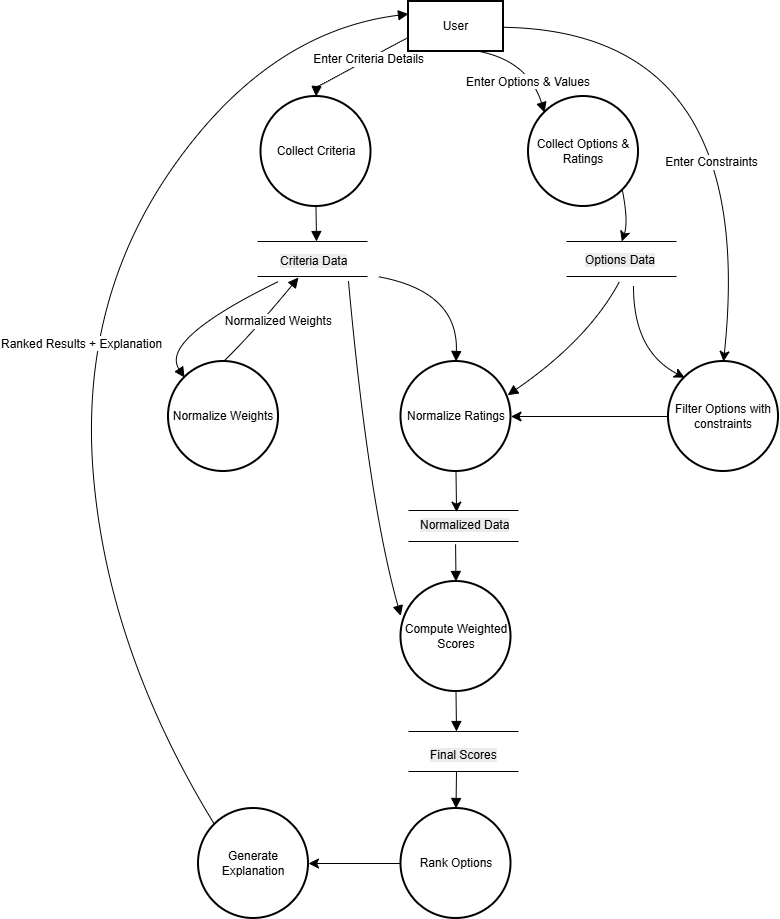

The diagram above was exported from draw.io. Its source (the exported page's mxGraphModel, read from the mxfile embedded in the PNG):
<mxGraphModel dx="1281" dy="586" grid="1" gridSize="10" guides="1" tooltips="1" connect="1" arrows="1" fold="1" page="1" pageScale="1" pageWidth="850" pageHeight="1100" math="0" shadow="0">
  <root>
    <mxCell id="0" />
    <mxCell id="1" parent="0" />
    <mxCell id="nV7VIA8WQxgNs9EV-sMF-14" edge="1" parent="1" source="nV7VIA8WQxgNs9EV-sMF-30" style="curved=1;startArrow=none;endArrow=block;exitX=0;exitY=0.75;rounded=0;fontSize=12;startSize=8;endSize=8;exitDx=0;exitDy=0;entryX=0.5;entryY=0;entryDx=0;entryDy=0;" target="nV7VIA8WQxgNs9EV-sMF-31" value="Enter Criteria Details">
      <mxGeometry relative="1" as="geometry">
        <Array as="points">
          <mxPoint x="500" y="590" />
          <mxPoint x="398" y="646" />
        </Array>
        <mxPoint x="605" y="596.2653061224489" as="sourcePoint" />
        <mxPoint x="420" y="660" as="targetPoint" />
      </mxGeometry>
    </mxCell>
    <mxCell id="nV7VIA8WQxgNs9EV-sMF-15" edge="1" parent="1" source="nV7VIA8WQxgNs9EV-sMF-31" style="curved=1;startArrow=none;endArrow=block;exitX=0.5;exitY=1;rounded=0;fontSize=12;startSize=8;endSize=8;exitDx=0;exitDy=0;" value="">
      <mxGeometry relative="1" as="geometry">
        <Array as="points" />
        <mxPoint x="398" y="737.0000000000002" as="sourcePoint" />
        <mxPoint x="398" y="800" as="targetPoint" />
      </mxGeometry>
    </mxCell>
    <mxCell id="nV7VIA8WQxgNs9EV-sMF-16" edge="1" parent="1" style="curved=1;startArrow=none;endArrow=block;entryX=0;entryY=0;rounded=0;fontSize=12;startSize=8;endSize=8;entryDx=0;entryDy=0;" target="nV7VIA8WQxgNs9EV-sMF-71" value="">
      <mxGeometry relative="1" as="geometry">
        <Array as="points">
          <mxPoint x="241" y="898" />
        </Array>
        <mxPoint x="360" y="840" as="sourcePoint" />
        <mxPoint x="267.57843137254895" y="934.9999999999998" as="targetPoint" />
      </mxGeometry>
    </mxCell>
    <mxCell id="nV7VIA8WQxgNs9EV-sMF-17" edge="1" parent="1" source="nV7VIA8WQxgNs9EV-sMF-71" style="curved=1;startArrow=none;endArrow=block;exitX=0.5;exitY=0;rounded=0;fontSize=12;startSize=8;endSize=8;exitDx=0;exitDy=0;" value="Normalized Weights">
      <mxGeometry relative="1" x="0.1727" y="-13" as="geometry">
        <mxPoint y="-1" as="offset" />
        <Array as="points">
          <mxPoint x="332" y="894" />
        </Array>
        <mxPoint x="318.8599999999999" y="916.99" as="sourcePoint" />
        <mxPoint x="380" y="836" as="targetPoint" />
      </mxGeometry>
    </mxCell>
    <mxCell id="nV7VIA8WQxgNs9EV-sMF-18" edge="1" parent="1" source="nV7VIA8WQxgNs9EV-sMF-30" style="curved=1;startArrow=none;endArrow=block;exitX=0.75;exitY=1;entryX=0;entryY=0;rounded=0;fontSize=12;startSize=8;endSize=8;exitDx=0;exitDy=0;entryDx=0;entryDy=0;" target="nV7VIA8WQxgNs9EV-sMF-32" value="Enter Options &amp; Values">
      <mxGeometry relative="1" x="0.3321" y="-6" as="geometry">
        <mxPoint as="offset" />
        <Array as="points">
          <mxPoint x="610" y="620" />
        </Array>
        <mxPoint x="654.02" y="609" as="sourcePoint" />
        <mxPoint x="693.5000000000002" y="683" as="targetPoint" />
      </mxGeometry>
    </mxCell>
    <mxCell id="nV7VIA8WQxgNs9EV-sMF-20" edge="1" parent="1" source="nV7VIA8WQxgNs9EV-sMF-60" style="curved=1;startArrow=none;endArrow=block;entryX=0.5;entryY=0;rounded=0;fontSize=12;startSize=8;endSize=8;entryDx=0;entryDy=0;" target="nV7VIA8WQxgNs9EV-sMF-72" value="">
      <mxGeometry relative="1" as="geometry">
        <Array as="points">
          <mxPoint x="540" y="850" />
        </Array>
        <mxPoint x="410" y="838" as="sourcePoint" />
        <mxPoint x="481.51" y="955.7300000000002" as="targetPoint" />
      </mxGeometry>
    </mxCell>
    <mxCell id="nV7VIA8WQxgNs9EV-sMF-21" edge="1" parent="1" style="curved=1;startArrow=none;endArrow=block;entryX=0.97;entryY=0.306;rounded=0;fontSize=12;startSize=8;endSize=8;entryDx=0;entryDy=0;entryPerimeter=0;" target="nV7VIA8WQxgNs9EV-sMF-72" value="">
      <mxGeometry relative="1" as="geometry">
        <Array as="points">
          <mxPoint x="670" y="898" />
        </Array>
        <mxPoint x="701" y="840" as="sourcePoint" />
        <mxPoint x="599.0294117647056" y="934.9999999999998" as="targetPoint" />
      </mxGeometry>
    </mxCell>
    <mxCell id="nV7VIA8WQxgNs9EV-sMF-23" edge="1" parent="1" source="nV7VIA8WQxgNs9EV-sMF-78" style="curved=1;startArrow=none;endArrow=block;exitX=0.309;exitY=1.093;entryX=0.5;entryY=0;rounded=0;fontSize=12;startSize=8;endSize=8;exitDx=0;exitDy=0;entryDx=0;entryDy=0;exitPerimeter=0;" target="nV7VIA8WQxgNs9EV-sMF-79" value="">
      <mxGeometry relative="1" as="geometry">
        <Array as="points" />
        <mxPoint x="581" y="1117.0000000000002" as="sourcePoint" />
        <mxPoint x="593.4489795918364" y="1166" as="targetPoint" />
      </mxGeometry>
    </mxCell>
    <mxCell id="nV7VIA8WQxgNs9EV-sMF-24" edge="1" parent="1" style="curved=1;startArrow=none;endArrow=block;entryX=-0.002;entryY=0.313;rounded=0;fontSize=12;startSize=8;endSize=8;entryDx=0;entryDy=0;entryPerimeter=0;" target="nV7VIA8WQxgNs9EV-sMF-79" value="">
      <mxGeometry relative="1" as="geometry">
        <Array as="points">
          <mxPoint x="450" y="1060" />
        </Array>
        <mxPoint x="430" y="840" as="sourcePoint" />
        <mxPoint x="661.2244897959185" y="1166" as="targetPoint" />
      </mxGeometry>
    </mxCell>
    <mxCell id="nV7VIA8WQxgNs9EV-sMF-25" edge="1" parent="1" source="nV7VIA8WQxgNs9EV-sMF-79" style="curved=1;startArrow=none;endArrow=block;exitX=0.5;exitY=1;rounded=0;fontSize=12;startSize=8;endSize=8;exitDx=0;exitDy=0;" value="">
      <mxGeometry relative="1" as="geometry">
        <Array as="points" />
        <mxPoint x="606" y="1219.9999999999998" as="sourcePoint" />
        <mxPoint x="538" y="1290" as="targetPoint" />
      </mxGeometry>
    </mxCell>
    <mxCell id="nV7VIA8WQxgNs9EV-sMF-26" edge="1" parent="1" style="curved=1;startArrow=none;endArrow=block;entryX=0.5;entryY=0;rounded=0;fontSize=12;startSize=8;endSize=8;entryDx=0;entryDy=0;" target="nV7VIA8WQxgNs9EV-sMF-80" value="">
      <mxGeometry relative="1" as="geometry">
        <Array as="points" />
        <mxPoint x="538" y="1330" as="sourcePoint" />
        <mxPoint x="606" y="1393" as="targetPoint" />
      </mxGeometry>
    </mxCell>
    <mxCell id="nV7VIA8WQxgNs9EV-sMF-28" edge="1" parent="1" source="7EkqYPi5oDpmfb4knIw6-1" style="curved=1;startArrow=none;endArrow=block;exitX=0;exitY=0;rounded=0;fontSize=12;startSize=8;endSize=8;entryX=0;entryY=0.25;entryDx=0;entryDy=0;exitDx=0;exitDy=0;" target="nV7VIA8WQxgNs9EV-sMF-30" value="Ranked Results + Explanation">
      <mxGeometry relative="1" as="geometry">
        <Array as="points">
          <mxPoint x="190" y="1210" />
          <mxPoint x="160" y="860" />
          <mxPoint x="350" y="590" />
        </Array>
        <mxPoint x="765.0000000000075" y="1423" as="sourcePoint" />
        <mxPoint x="670" y="597" as="targetPoint" />
      </mxGeometry>
    </mxCell>
    <mxCell id="7EkqYPi5oDpmfb4knIw6-4" edge="1" parent="1" source="nV7VIA8WQxgNs9EV-sMF-30" style="edgeStyle=none;curved=1;rounded=0;orthogonalLoop=1;jettySize=auto;html=1;entryX=0.5;entryY=0;entryDx=0;entryDy=0;fontSize=12;startSize=8;endSize=8;" target="7EkqYPi5oDpmfb4knIw6-3">
      <mxGeometry relative="1" as="geometry">
        <Array as="points">
          <mxPoint x="840" y="590" />
        </Array>
      </mxGeometry>
    </mxCell>
    <mxCell id="7EkqYPi5oDpmfb4knIw6-5" connectable="0" parent="7EkqYPi5oDpmfb4knIw6-4" style="edgeLabel;html=1;align=center;verticalAlign=middle;resizable=0;points=[];fontSize=12;" value="Enter Constraints" vertex="1">
      <mxGeometry relative="1" x="0.3276" y="-34" as="geometry">
        <mxPoint as="offset" />
      </mxGeometry>
    </mxCell>
    <mxCell id="nV7VIA8WQxgNs9EV-sMF-30" parent="1" style="rounded=0;whiteSpace=wrap;html=1;strokeWidth=2;" value="User" vertex="1">
      <mxGeometry height="50" width="95" x="490" y="560" as="geometry" />
    </mxCell>
    <mxCell id="nV7VIA8WQxgNs9EV-sMF-31" parent="1" style="ellipse;whiteSpace=wrap;html=1;aspect=fixed;strokeWidth=2;" value="Collect Criteria" vertex="1">
      <mxGeometry height="110" width="110" x="342.5" y="655" as="geometry" />
    </mxCell>
    <mxCell id="nV7VIA8WQxgNs9EV-sMF-84" edge="1" parent="1" source="nV7VIA8WQxgNs9EV-sMF-32" style="edgeStyle=none;curved=1;rounded=0;orthogonalLoop=1;jettySize=auto;html=1;exitX=1;exitY=1;exitDx=0;exitDy=0;fontSize=12;startSize=8;endSize=8;">
      <mxGeometry relative="1" as="geometry">
        <Array as="points">
          <mxPoint x="710" y="780" />
        </Array>
        <mxPoint x="703.3076923076922" y="800" as="targetPoint" />
      </mxGeometry>
    </mxCell>
    <mxCell id="nV7VIA8WQxgNs9EV-sMF-32" parent="1" style="ellipse;whiteSpace=wrap;html=1;aspect=fixed;strokeWidth=2;" value="Collect Options &amp;amp; Ratings" vertex="1">
      <mxGeometry height="110" width="110" x="610" y="655" as="geometry" />
    </mxCell>
    <mxCell id="nV7VIA8WQxgNs9EV-sMF-60" parent="1" style="text;whiteSpace=wrap;html=1;" value="&lt;span style=&quot;color: rgb(0, 0, 0); font-family: Helvetica; font-size: 12px; font-style: normal; font-variant-ligatures: normal; font-variant-caps: normal; font-weight: 400; letter-spacing: normal; orphans: 2; text-align: center; text-indent: 0px; text-transform: none; widows: 2; word-spacing: 0px; -webkit-text-stroke-width: 0px; white-space: normal; background-color: rgb(236, 236, 236); text-decoration-thickness: initial; text-decoration-style: initial; text-decoration-color: initial; display: inline !important; float: none;&quot;&gt;Criteria Data&lt;/span&gt;" vertex="1">
      <mxGeometry height="40" width="100" x="360" y="806" as="geometry" />
    </mxCell>
    <mxCell id="nV7VIA8WQxgNs9EV-sMF-71" parent="1" style="ellipse;whiteSpace=wrap;html=1;aspect=fixed;strokeWidth=2;" value="Normalize Weights" vertex="1">
      <mxGeometry height="110" width="110" x="250" y="920" as="geometry" />
    </mxCell>
    <mxCell id="nV7VIA8WQxgNs9EV-sMF-72" parent="1" style="ellipse;whiteSpace=wrap;html=1;aspect=fixed;strokeWidth=2;" value="Normalize Ratings" vertex="1">
      <mxGeometry height="110" width="110" x="482.5" y="920" as="geometry" />
    </mxCell>
    <mxCell id="nV7VIA8WQxgNs9EV-sMF-79" parent="1" style="ellipse;whiteSpace=wrap;html=1;aspect=fixed;strokeWidth=2;" value="Compute Weighted Scores" vertex="1">
      <mxGeometry height="110" width="110" x="482.5" y="1140" as="geometry" />
    </mxCell>
    <mxCell id="7EkqYPi5oDpmfb4knIw6-2" edge="1" parent="1" source="nV7VIA8WQxgNs9EV-sMF-80" style="edgeStyle=none;curved=1;rounded=0;orthogonalLoop=1;jettySize=auto;html=1;fontSize=12;startSize=8;endSize=8;" target="7EkqYPi5oDpmfb4knIw6-1">
      <mxGeometry relative="1" as="geometry" />
    </mxCell>
    <mxCell id="nV7VIA8WQxgNs9EV-sMF-80" parent="1" style="ellipse;whiteSpace=wrap;html=1;aspect=fixed;strokeWidth=2;" value="Rank Options" vertex="1">
      <mxGeometry height="110" width="110" x="482.5" y="1367" as="geometry" />
    </mxCell>
    <mxCell id="nV7VIA8WQxgNs9EV-sMF-82" connectable="0" parent="1" style="group" value="" vertex="1">
      <mxGeometry height="45" width="117" x="648" y="800" as="geometry" />
    </mxCell>
    <mxCell id="nV7VIA8WQxgNs9EV-sMF-64" parent="nV7VIA8WQxgNs9EV-sMF-82" style="text;whiteSpace=wrap;html=1;" value="&lt;span style=&quot;color: rgb(0, 0, 0); font-family: Helvetica; font-size: 12px; font-style: normal; font-variant-ligatures: normal; font-variant-caps: normal; font-weight: 400; letter-spacing: normal; orphans: 2; text-align: center; text-indent: 0px; text-transform: none; widows: 2; word-spacing: 0px; -webkit-text-stroke-width: 0px; white-space: normal; background-color: rgb(236, 236, 236); text-decoration-thickness: initial; text-decoration-style: initial; text-decoration-color: initial; display: inline !important; float: none;&quot;&gt;Options Data&lt;/span&gt;" vertex="1">
      <mxGeometry height="40" width="100" x="17" y="5" as="geometry" />
    </mxCell>
    <mxCell id="nV7VIA8WQxgNs9EV-sMF-65" edge="1" parent="nV7VIA8WQxgNs9EV-sMF-82" style="endArrow=none;html=1;rounded=0;fontSize=12;startSize=8;endSize=8;curved=1;exitX=0.9;exitY=0.75;exitDx=0;exitDy=0;exitPerimeter=0;" value="">
      <mxGeometry height="50" relative="1" width="50" as="geometry">
        <mxPoint x="110" y="35" as="sourcePoint" />
        <mxPoint y="35" as="targetPoint" />
      </mxGeometry>
    </mxCell>
    <mxCell id="nV7VIA8WQxgNs9EV-sMF-66" edge="1" parent="nV7VIA8WQxgNs9EV-sMF-82" style="endArrow=none;html=1;rounded=0;fontSize=12;startSize=8;endSize=8;curved=1;exitX=0.9;exitY=0.75;exitDx=0;exitDy=0;exitPerimeter=0;" value="">
      <mxGeometry height="50" relative="1" width="50" as="geometry">
        <mxPoint x="110" as="sourcePoint" />
        <mxPoint as="targetPoint" />
      </mxGeometry>
    </mxCell>
    <mxCell id="nV7VIA8WQxgNs9EV-sMF-83" connectable="0" parent="1" style="group" value="" vertex="1">
      <mxGeometry height="35" width="110" x="339" y="800" as="geometry" />
    </mxCell>
    <mxCell id="nV7VIA8WQxgNs9EV-sMF-62" edge="1" parent="nV7VIA8WQxgNs9EV-sMF-83" style="endArrow=none;html=1;rounded=0;fontSize=12;startSize=8;endSize=8;curved=1;exitX=0.9;exitY=0.75;exitDx=0;exitDy=0;exitPerimeter=0;" value="">
      <mxGeometry height="50" relative="1" width="50" as="geometry">
        <mxPoint x="109.99999999999977" y="35" as="sourcePoint" />
        <mxPoint y="35" as="targetPoint" />
      </mxGeometry>
    </mxCell>
    <mxCell id="nV7VIA8WQxgNs9EV-sMF-63" edge="1" parent="nV7VIA8WQxgNs9EV-sMF-83" style="endArrow=none;html=1;rounded=0;fontSize=12;startSize=8;endSize=8;curved=1;exitX=0.9;exitY=0.75;exitDx=0;exitDy=0;exitPerimeter=0;" value="">
      <mxGeometry height="50" relative="1" width="50" as="geometry">
        <mxPoint x="110" as="sourcePoint" />
        <mxPoint as="targetPoint" />
      </mxGeometry>
    </mxCell>
    <mxCell id="nV7VIA8WQxgNs9EV-sMF-86" connectable="0" parent="1" style="group" value="" vertex="1">
      <mxGeometry height="31" width="130" x="490" y="1069" as="geometry" />
    </mxCell>
    <mxCell id="nV7VIA8WQxgNs9EV-sMF-73" edge="1" parent="nV7VIA8WQxgNs9EV-sMF-86" style="endArrow=none;html=1;rounded=0;fontSize=12;startSize=8;endSize=8;curved=1;exitX=0.9;exitY=0.75;exitDx=0;exitDy=0;exitPerimeter=0;" value="">
      <mxGeometry height="50" relative="1" width="50" as="geometry">
        <mxPoint x="110" as="sourcePoint" />
        <mxPoint as="targetPoint" />
      </mxGeometry>
    </mxCell>
    <mxCell id="nV7VIA8WQxgNs9EV-sMF-74" edge="1" parent="nV7VIA8WQxgNs9EV-sMF-86" style="endArrow=none;html=1;rounded=0;fontSize=12;startSize=8;endSize=8;curved=1;exitX=0.9;exitY=0.75;exitDx=0;exitDy=0;exitPerimeter=0;" value="">
      <mxGeometry height="50" relative="1" width="50" as="geometry">
        <mxPoint x="110" y="31" as="sourcePoint" />
        <mxPoint y="31" as="targetPoint" />
      </mxGeometry>
    </mxCell>
    <mxCell id="nV7VIA8WQxgNs9EV-sMF-78" parent="nV7VIA8WQxgNs9EV-sMF-86" style="text;whiteSpace=wrap;html=1;" value="&lt;span style=&quot;color: rgb(0, 0, 0); font-family: Helvetica; font-size: 12px; font-style: normal; font-variant-ligatures: normal; font-variant-caps: normal; font-weight: 400; letter-spacing: normal; orphans: 2; text-align: center; text-indent: 0px; text-transform: none; widows: 2; word-spacing: 0px; -webkit-text-stroke-width: 0px; white-space: normal; background-color: rgb(236, 236, 236); text-decoration-thickness: initial; text-decoration-style: initial; text-decoration-color: initial; display: inline !important; float: none;&quot;&gt;Normalized Data&lt;/span&gt;" vertex="1">
      <mxGeometry height="30" width="120" x="10" y="1" as="geometry" />
    </mxCell>
    <mxCell id="nV7VIA8WQxgNs9EV-sMF-87" edge="1" parent="1" source="nV7VIA8WQxgNs9EV-sMF-72" style="edgeStyle=none;curved=1;rounded=0;orthogonalLoop=1;jettySize=auto;html=1;exitX=0.5;exitY=1;exitDx=0;exitDy=0;entryX=0.317;entryY=0.022;entryDx=0;entryDy=0;entryPerimeter=0;fontSize=12;startSize=8;endSize=8;" target="nV7VIA8WQxgNs9EV-sMF-78">
      <mxGeometry relative="1" as="geometry" />
    </mxCell>
    <mxCell id="nV7VIA8WQxgNs9EV-sMF-89" connectable="0" parent="1" style="group" value="" vertex="1">
      <mxGeometry height="50" width="120" x="490" y="1290" as="geometry" />
    </mxCell>
    <mxCell id="nV7VIA8WQxgNs9EV-sMF-69" edge="1" parent="nV7VIA8WQxgNs9EV-sMF-89" style="endArrow=none;html=1;rounded=0;fontSize=12;startSize=8;endSize=8;curved=1;exitX=0.9;exitY=0.75;exitDx=0;exitDy=0;exitPerimeter=0;" value="">
      <mxGeometry height="50" relative="1" width="50" as="geometry">
        <mxPoint x="110" as="sourcePoint" />
        <mxPoint as="targetPoint" />
      </mxGeometry>
    </mxCell>
    <mxCell id="nV7VIA8WQxgNs9EV-sMF-70" edge="1" parent="nV7VIA8WQxgNs9EV-sMF-89" style="endArrow=none;html=1;rounded=0;fontSize=12;startSize=8;endSize=8;curved=1;exitX=0.9;exitY=0.75;exitDx=0;exitDy=0;exitPerimeter=0;" value="">
      <mxGeometry height="50" relative="1" width="50" as="geometry">
        <mxPoint x="110" y="40" as="sourcePoint" />
        <mxPoint y="40" as="targetPoint" />
      </mxGeometry>
    </mxCell>
    <mxCell id="nV7VIA8WQxgNs9EV-sMF-68" parent="nV7VIA8WQxgNs9EV-sMF-89" style="text;whiteSpace=wrap;html=1;" value="&lt;span style=&quot;color: rgb(0, 0, 0); font-family: Helvetica; font-size: 12px; font-style: normal; font-variant-ligatures: normal; font-variant-caps: normal; font-weight: 400; letter-spacing: normal; orphans: 2; text-align: center; text-indent: 0px; text-transform: none; widows: 2; word-spacing: 0px; -webkit-text-stroke-width: 0px; white-space: normal; background-color: rgb(236, 236, 236); text-decoration-thickness: initial; text-decoration-style: initial; text-decoration-color: initial; display: inline !important; float: none;&quot;&gt;Final Scores&lt;/span&gt;" vertex="1">
      <mxGeometry height="40" width="100" x="20" y="10" as="geometry" />
    </mxCell>
    <mxCell id="7EkqYPi5oDpmfb4knIw6-1" parent="1" style="ellipse;whiteSpace=wrap;html=1;aspect=fixed;strokeWidth=2;" value="Generate Explanation" vertex="1">
      <mxGeometry height="110" width="110" x="280" y="1367" as="geometry" />
    </mxCell>
    <mxCell id="7EkqYPi5oDpmfb4knIw6-8" edge="1" parent="1" source="7EkqYPi5oDpmfb4knIw6-3" style="edgeStyle=none;curved=1;rounded=0;orthogonalLoop=1;jettySize=auto;html=1;entryX=1;entryY=0.5;entryDx=0;entryDy=0;fontSize=12;startSize=8;endSize=8;" target="nV7VIA8WQxgNs9EV-sMF-72">
      <mxGeometry relative="1" as="geometry" />
    </mxCell>
    <mxCell id="7EkqYPi5oDpmfb4knIw6-3" parent="1" style="ellipse;whiteSpace=wrap;html=1;aspect=fixed;strokeWidth=2;" value="Filter Options with constraints" vertex="1">
      <mxGeometry height="110" width="110" x="750" y="920" as="geometry" />
    </mxCell>
    <mxCell id="7EkqYPi5oDpmfb4knIw6-6" edge="1" parent="1" source="nV7VIA8WQxgNs9EV-sMF-64" style="edgeStyle=none;curved=1;rounded=0;orthogonalLoop=1;jettySize=auto;html=1;entryX=0;entryY=0;entryDx=0;entryDy=0;fontSize=12;startSize=8;endSize=8;" target="7EkqYPi5oDpmfb4knIw6-3">
      <mxGeometry relative="1" as="geometry">
        <Array as="points">
          <mxPoint x="715" y="910" />
        </Array>
      </mxGeometry>
    </mxCell>
  </root>
</mxGraphModel>